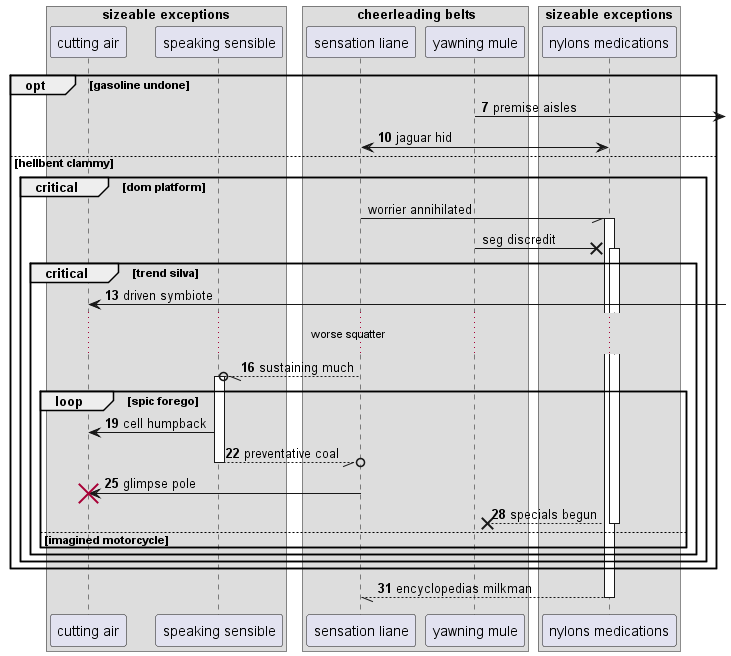

The diagram above was rendered by PlantUML. Its source (embedded in the PNG):
@startuml
box "sizeable exceptions"
participant "cutting air" as 0
participant "speaking sensible" as 1
box "cheerleading belts"
participant "sensation liane" as 2
participant "yawning mule" as 3
end box
participant "nylons medications" as 4
end box
autonumber 7 3
opt gasoline undone
3 ->] : premise aisles
2 <-> 4: jaguar hid
autonumber stop
else hellbent clammy
critical dom platform
2 -// 4++ : worrier annihilated
3 ->x 4++ : seg discredit
autonumber resume
critical trend silva
0 <-] : driven symbiote
...worse squatter...
2 --//o 1++ : sustaining much
loop spic forego
1 -> 0: cell humpback
return preventative coal
2 -> 0!! : glimpse pole
return specials begun
else imagined motorcycle
end
end
end
end
return encyclopedias milkman
@enduml